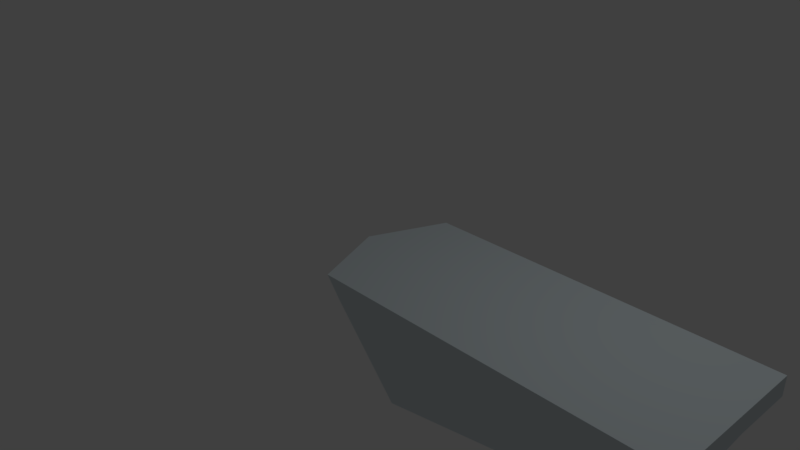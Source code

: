# Source: tubby_hull.blend  (saved by Blender 2.78.0; exported with 4.5.12 LTS)
import bpy
from mathutils import Matrix  # noqa: F401  (used for matrix-valued properties, if any)

bpy.ops.wm.read_factory_settings(use_empty=True)
scene = bpy.context.scene
scene.name = 'Scene'

# ---- collections
col_collection_1 = bpy.data.collections.new('Collection 1'); scene.collection.children.link(col_collection_1)

# ---- materials (node trees are filled in below, after node groups)
mat_hull_topside = bpy.data.materials.new('Hull Topside')
mat_hull_topside.alpha_threshold = 0.0
mat_hull_topside.use_transparent_shadow = False
mat_hull_topside.diffuse_color = (0.6954, 0.7821, 0.8154, 1.0)
mat_hull_topside.roughness = 0.5
mat_hull_topside.line_color = (0.0, 0.0, 0.0, 1.0)

# ---- material node trees

# ---- world
world_world = bpy.data.worlds.new('World'); scene.world = world_world
world_world.color = (0.05088, 0.05088, 0.05088)
world_world.use_sun_shadow = False
world_world.sun_shadow_jitter_overblur = 0.0
world_world.cycles.sampling_method = 'MANUAL'

# ---- cameras
cam_camera = bpy.data.cameras.new('Camera')
cam_camera.clip_end = 100.0
cam_camera.lens = 35.0
cam_camera.sensor_width = 32.0
cam_camera.sensor_height = 18.0
cam_camera.ortho_scale = 7.314
cam_camera.dof.focus_distance = 0.0
cam_camera.dof.aperture_fstop = 128.0

# ---- lights
light_lamp = bpy.data.lights.new('Lamp', 'POINT')
light_lamp.transmission_factor = 0.0
light_lamp.cutoff_distance = 30.0
light_lamp.energy = 100.0
light_lamp.shadow_buffer_clip_start = 1.001
light_lamp.shadow_soft_size = 0.1
light_lamp.shadow_maximum_resolution = 0.006
light_lamp.use_absolute_resolution = True

# ---- meshes
me_cube = bpy.data.meshes.new('Cube')
me_cube.from_pydata([(4.8, 1.0, -0.4), (4.8, -1.0, -0.4), (1.5, -1.0, -1.0), (1.5, 1.0, -1.0), (5.0, 1.0, 0.25), (5.0, -1.0, 0.25), (0.4, -1.0, 0.25), (0.4, 1.0, 0.25), (5.0, 1.0, 0.0), (5.0, -1.0, 0.0), (0.6, -1.0, 0.0), (0.6, 1.0, 0.0), (4.6, -2.98e-08, -1.0), (1.0, 3.278e-07, -1.0), (5.0, -5.066e-07, 0.25), (-7.656e-08, 1.49e-07, 0.25), (0.1, 2.682e-07, 0.0), (5.0, -2.682e-07, 0.0)], [], [(12, 1, 2, 13), (14, 15, 6, 5), (17, 14, 5, 9), (9, 5, 6, 10), (16, 15, 7, 11), (8, 0, 3, 11), (4, 8, 11, 7), (13, 16, 11, 3), (1, 9, 10, 2), (12, 17, 9, 1), (0, 8, 17, 12), (2, 10, 16, 13), (10, 6, 15, 16), (8, 4, 14, 17), (4, 7, 15, 14), (0, 12, 13, 3)])
me_cube.materials.append(mat_hull_topside)
me_cube.use_remesh_preserve_volume = False
me_cube.use_remesh_preserve_attributes = False
me_cube.use_mirror_vertex_groups = False
me_cube.update()

# ---- objects
ob_cube = bpy.data.objects.new('Cube', me_cube)
ob_lamp = bpy.data.objects.new('Lamp', light_lamp)
ob_camera = bpy.data.objects.new('Camera', cam_camera)

# ---- transforms, parenting, visibility, modifiers, constraints
ob_cube.location = (0.0, 0.0, 0.0)
ob_cube.lock_rotations_4d = False
ob_cube.empty_display_type = 'ARROWS'
ob_cube.lineart.crease_threshold = 0.0
ob_lamp.location = (4.076, 1.005, 5.904)
ob_lamp.rotation_euler = (0.6503, 0.05522, 1.866)
ob_lamp.lock_rotations_4d = False
ob_lamp.empty_display_type = 'ARROWS'
ob_lamp.color = (0.0, 0.0, 0.0, 0.0)
ob_lamp.lineart.crease_threshold = 0.0
ob_camera.location = (7.481, -6.508, 5.344)
ob_camera.rotation_euler = (1.109, 0.0, 0.8149)
ob_camera.lock_rotations_4d = False
ob_camera.empty_display_type = 'ARROWS'
ob_camera.color = (0.0, 0.0, 0.0, 0.0)
ob_camera.display_type = 'WIRE'
ob_camera.lineart.crease_threshold = 0.0

# ---- collection membership
col_collection_1.objects.link(ob_cube)
col_collection_1.objects.link(ob_lamp)
col_collection_1.objects.link(ob_camera)

# ---- scene / render settings (as saved in the file)
scene.camera = ob_camera
scene.frame_start = 1; scene.frame_end = 250; scene.frame_set(1)
scene.render.engine = 'BLENDER_EEVEE_NEXT'
scene.render.resolution_percentage = 50
scene.render.dither_intensity = 0.0
scene.cycles.use_denoising = False
scene.cycles.samples = 128
scene.cycles.sampling_pattern = 'TABULATED_SOBOL'
scene.cycles.light_sampling_threshold = 0.0
scene.cycles.use_adaptive_sampling = False
scene.cycles.use_light_tree = False
scene.cycles.blur_glossy = 0.0
scene.cycles.sample_clamp_indirect = 0.0
scene.view_settings.view_transform = 'Standard'
bpy.context.view_layer.update()
